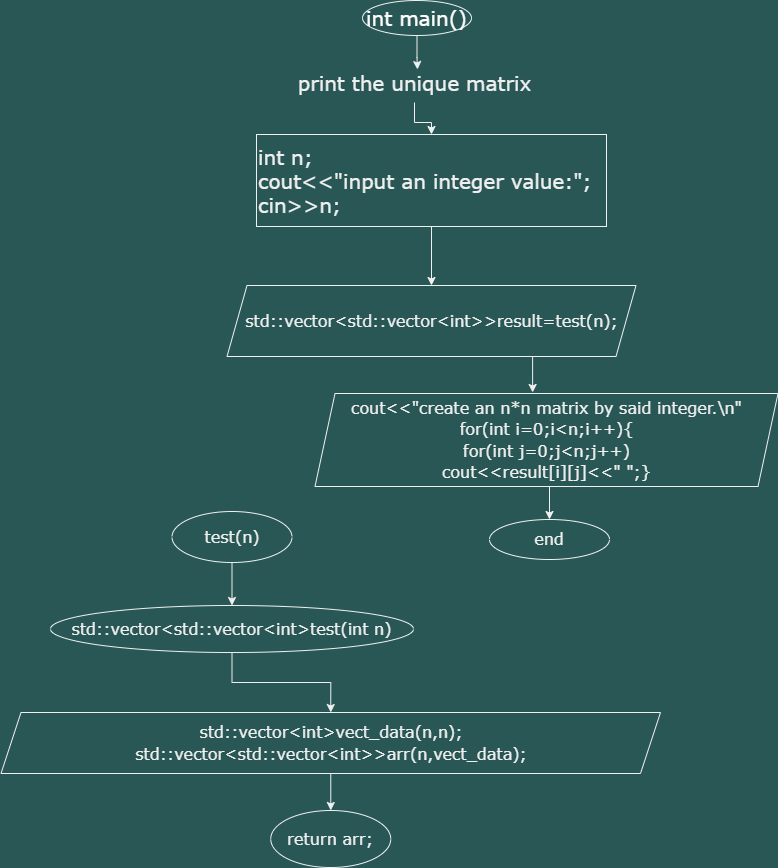

The diagram above was exported from draw.io. Its source (the exported page's mxGraphModel, read from the mxfile embedded in the PNG):
<mxGraphModel dx="1276" dy="606" grid="0" gridSize="10" guides="1" tooltips="1" connect="1" arrows="1" fold="1" page="1" pageScale="1" pageWidth="850" pageHeight="1100" background="#285755" math="0" shadow="0">
  <root>
    <object label="" id="0">
      <mxCell />
    </object>
    <mxCell id="1" parent="0" />
    <mxCell id="2_xV5rthabyWreoyZII2-4" style="edgeStyle=orthogonalEdgeStyle;rounded=0;hachureGap=4;orthogonalLoop=1;jettySize=auto;html=1;exitX=0.5;exitY=1;exitDx=0;exitDy=0;fontFamily=Architects Daughter;fontSource=https%3A%2F%2Ffonts.googleapis.com%2Fcss%3Ffamily%3DArchitects%2BDaughter;fontSize=16;curved=0;endArrow=classic;endFill=1;" parent="1" source="2_xV5rthabyWreoyZII2-2" edge="1">
      <mxGeometry relative="1" as="geometry">
        <mxPoint x="426" y="80" as="targetPoint" />
        <Array as="points">
          <mxPoint x="426" y="68" />
          <mxPoint x="426" y="68" />
        </Array>
      </mxGeometry>
    </mxCell>
    <mxCell id="2_xV5rthabyWreoyZII2-2" value="&lt;font face=&quot;Verdana&quot;&gt;int main()&lt;/font&gt;" style="ellipse;whiteSpace=wrap;html=1;hachureGap=4;fontFamily=Architects Daughter;fontSource=https%3A%2F%2Ffonts.googleapis.com%2Fcss%3Ffamily%3DArchitects%2BDaughter;fontSize=20;fillColor=none;fontColor=#ffffff;strokeColor=default;strokeWidth=1;" parent="1" vertex="1">
      <mxGeometry x="371" y="11" width="109" height="35" as="geometry" />
    </mxCell>
    <mxCell id="2_xV5rthabyWreoyZII2-10" value="" style="edgeStyle=orthogonalEdgeStyle;rounded=0;hachureGap=4;orthogonalLoop=1;jettySize=auto;html=1;fontFamily=Architects Daughter;fontSource=https%3A%2F%2Ffonts.googleapis.com%2Fcss%3Ffamily%3DArchitects%2BDaughter;fontSize=16;" parent="1" source="2_xV5rthabyWreoyZII2-5" target="2_xV5rthabyWreoyZII2-7" edge="1">
      <mxGeometry relative="1" as="geometry" />
    </mxCell>
    <mxCell id="2_xV5rthabyWreoyZII2-5" value="&lt;font face=&quot;Verdana&quot;&gt;print the unique matrix&lt;/font&gt;" style="text;html=1;align=center;verticalAlign=middle;resizable=0;points=[];autosize=1;strokeColor=none;fillColor=none;fontSize=20;fontFamily=Architects Daughter;" parent="1" vertex="1">
      <mxGeometry x="297" y="75" width="252" height="38" as="geometry" />
    </mxCell>
    <mxCell id="2_xV5rthabyWreoyZII2-12" style="edgeStyle=orthogonalEdgeStyle;shape=connector;curved=0;rounded=0;hachureGap=4;orthogonalLoop=1;jettySize=auto;html=1;exitX=0.5;exitY=1;exitDx=0;exitDy=0;entryX=0.5;entryY=0;entryDx=0;entryDy=0;labelBackgroundColor=default;strokeColor=default;align=center;verticalAlign=middle;fontFamily=Architects Daughter;fontSource=https%3A%2F%2Ffonts.googleapis.com%2Fcss%3Ffamily%3DArchitects%2BDaughter;fontSize=16;fontColor=default;endArrow=classic;endFill=1;" parent="1" source="2_xV5rthabyWreoyZII2-7" target="2_xV5rthabyWreoyZII2-11" edge="1">
      <mxGeometry relative="1" as="geometry" />
    </mxCell>
    <mxCell id="2_xV5rthabyWreoyZII2-7" value="&lt;div style=&quot;text-align: justify;&quot;&gt;&lt;br&gt;&lt;/div&gt;&lt;font face=&quot;Verdana&quot;&gt;&lt;div style=&quot;text-align: justify;&quot;&gt;&lt;span style=&quot;background-color: initial;&quot;&gt;int n;&lt;/span&gt;&lt;/div&gt;&lt;div style=&quot;text-align: justify;&quot;&gt;&lt;span style=&quot;background-color: initial;&quot;&gt;cout&amp;lt;&amp;lt;&quot;input an integer value:&quot;;&lt;/span&gt;&lt;/div&gt;&lt;div style=&quot;text-align: justify;&quot;&gt;&lt;span style=&quot;background-color: initial;&quot;&gt;cin&amp;gt;&amp;gt;n;&lt;/span&gt;&lt;/div&gt;&lt;div style=&quot;text-align: justify;&quot;&gt;&lt;br&gt;&lt;/div&gt;&lt;/font&gt;" style="rounded=0;whiteSpace=wrap;html=1;hachureGap=4;fontFamily=Architects Daughter;fontSource=https%3A%2F%2Ffonts.googleapis.com%2Fcss%3Ffamily%3DArchitects%2BDaughter;fontSize=20;fillColor=none;strokeWidth=1;perimeterSpacing=0;align=left;" parent="1" vertex="1">
      <mxGeometry x="265" y="145" width="350" height="92" as="geometry" />
    </mxCell>
    <mxCell id="2_xV5rthabyWreoyZII2-26" style="edgeStyle=orthogonalEdgeStyle;shape=connector;curved=0;rounded=0;hachureGap=4;orthogonalLoop=1;jettySize=auto;html=1;exitX=0.75;exitY=1;exitDx=0;exitDy=0;labelBackgroundColor=default;strokeColor=default;align=center;verticalAlign=middle;fontFamily=Architects Daughter;fontSource=https%3A%2F%2Ffonts.googleapis.com%2Fcss%3Ffamily%3DArchitects%2BDaughter;fontSize=16;fontColor=default;endArrow=classic;endFill=1;entryX=0.47;entryY=-0.011;entryDx=0;entryDy=0;entryPerimeter=0;" parent="1" source="2_xV5rthabyWreoyZII2-11" target="2_xV5rthabyWreoyZII2-20" edge="1">
      <mxGeometry relative="1" as="geometry" />
    </mxCell>
    <mxCell id="2_xV5rthabyWreoyZII2-11" value="&lt;font face=&quot;Verdana&quot;&gt;std::vector&amp;lt;std::vector&amp;lt;int&amp;gt;&amp;gt;result=test(n);&lt;/font&gt;" style="shape=parallelogram;perimeter=parallelogramPerimeter;whiteSpace=wrap;html=1;fixedSize=1;hachureGap=4;fontFamily=Architects Daughter;fontSource=https%3A%2F%2Ffonts.googleapis.com%2Fcss%3Ffamily%3DArchitects%2BDaughter;fontSize=16;fontColor=default;fillColor=#285755;" parent="1" vertex="1">
      <mxGeometry x="235.5" y="296" width="409" height="71" as="geometry" />
    </mxCell>
    <mxCell id="2_xV5rthabyWreoyZII2-20" value="&lt;font face=&quot;Verdana&quot;&gt;cout&amp;lt;&amp;lt;&quot;create an n*n matrix by said integer.\n&quot;&lt;br&gt;for(int i=0;i&amp;lt;n;i++){&lt;br&gt;for(int j=0;j&amp;lt;n;j++)&lt;br&gt;cout&amp;lt;&amp;lt;result[i][j]&amp;lt;&amp;lt;&quot; &quot;;}&lt;br&gt;&lt;/font&gt;" style="shape=parallelogram;perimeter=parallelogramPerimeter;whiteSpace=wrap;html=1;fixedSize=1;hachureGap=4;strokeColor=default;align=center;verticalAlign=middle;fontFamily=Architects Daughter;fontSource=https%3A%2F%2Ffonts.googleapis.com%2Fcss%3Ffamily%3DArchitects%2BDaughter;fontSize=16;fontColor=default;fillColor=#285755;" parent="1" vertex="1">
      <mxGeometry x="323.5" y="404" width="463" height="93" as="geometry" />
    </mxCell>
    <mxCell id="2_xV5rthabyWreoyZII2-25" value="&lt;font face=&quot;Verdana&quot;&gt;end&lt;br&gt;&lt;/font&gt;" style="ellipse;whiteSpace=wrap;html=1;hachureGap=4;strokeColor=default;align=center;verticalAlign=middle;fontFamily=Architects Daughter;fontSource=https%3A%2F%2Ffonts.googleapis.com%2Fcss%3Ffamily%3DArchitects%2BDaughter;fontSize=16;fontColor=default;fillColor=#285755;" parent="1" vertex="1">
      <mxGeometry x="498" y="530" width="120" height="40" as="geometry" />
    </mxCell>
    <mxCell id="2_xV5rthabyWreoyZII2-27" style="edgeStyle=orthogonalEdgeStyle;shape=connector;curved=0;rounded=0;hachureGap=4;orthogonalLoop=1;jettySize=auto;html=1;exitX=0.5;exitY=1;exitDx=0;exitDy=0;entryX=0.5;entryY=0;entryDx=0;entryDy=0;labelBackgroundColor=default;strokeColor=default;align=center;verticalAlign=middle;fontFamily=Architects Daughter;fontSource=https%3A%2F%2Ffonts.googleapis.com%2Fcss%3Ffamily%3DArchitects%2BDaughter;fontSize=16;fontColor=default;endArrow=classic;endFill=1;" parent="1" source="2_xV5rthabyWreoyZII2-20" target="2_xV5rthabyWreoyZII2-25" edge="1">
      <mxGeometry relative="1" as="geometry" />
    </mxCell>
    <mxCell id="2_xV5rthabyWreoyZII2-32" style="edgeStyle=orthogonalEdgeStyle;shape=connector;curved=0;rounded=0;hachureGap=4;orthogonalLoop=1;jettySize=auto;html=1;exitX=0.5;exitY=1;exitDx=0;exitDy=0;labelBackgroundColor=default;strokeColor=default;align=center;verticalAlign=middle;fontFamily=Architects Daughter;fontSource=https%3A%2F%2Ffonts.googleapis.com%2Fcss%3Ffamily%3DArchitects%2BDaughter;fontSize=16;fontColor=default;endArrow=classic;endFill=1;" parent="1" source="2_xV5rthabyWreoyZII2-28" target="2_xV5rthabyWreoyZII2-30" edge="1">
      <mxGeometry relative="1" as="geometry" />
    </mxCell>
    <mxCell id="2_xV5rthabyWreoyZII2-28" value="&lt;font face=&quot;Verdana&quot;&gt;test(n)&lt;/font&gt;" style="ellipse;whiteSpace=wrap;html=1;hachureGap=4;strokeColor=default;align=center;verticalAlign=middle;fontFamily=Architects Daughter;fontSource=https%3A%2F%2Ffonts.googleapis.com%2Fcss%3Ffamily%3DArchitects%2BDaughter;fontSize=16;fontColor=default;fillColor=#285755;" parent="1" vertex="1">
      <mxGeometry x="180.5" y="522" width="120" height="51" as="geometry" />
    </mxCell>
    <mxCell id="2_xV5rthabyWreoyZII2-29" style="edgeStyle=orthogonalEdgeStyle;shape=connector;curved=0;rounded=0;hachureGap=4;orthogonalLoop=1;jettySize=auto;html=1;exitX=0.5;exitY=1;exitDx=0;exitDy=0;labelBackgroundColor=default;strokeColor=default;align=center;verticalAlign=middle;fontFamily=Architects Daughter;fontSource=https%3A%2F%2Ffonts.googleapis.com%2Fcss%3Ffamily%3DArchitects%2BDaughter;fontSize=16;fontColor=default;endArrow=classic;endFill=1;entryX=0.5;entryY=0;entryDx=0;entryDy=0;" parent="1" source="2_xV5rthabyWreoyZII2-30" target="2_xV5rthabyWreoyZII2-31" edge="1">
      <mxGeometry relative="1" as="geometry">
        <mxPoint x="199.52941176470586" y="718.5293974034928" as="targetPoint" />
      </mxGeometry>
    </mxCell>
    <mxCell id="2_xV5rthabyWreoyZII2-30" value="&lt;font face=&quot;Verdana&quot;&gt;std::vector&amp;lt;std::vector&amp;lt;int&amp;gt;test(int n)&lt;/font&gt;" style="ellipse;whiteSpace=wrap;html=1;hachureGap=4;strokeColor=default;align=center;verticalAlign=middle;fontFamily=Architects Daughter;fontSource=https%3A%2F%2Ffonts.googleapis.com%2Fcss%3Ffamily%3DArchitects%2BDaughter;fontSize=16;fontColor=default;fillColor=#285755;" parent="1" vertex="1">
      <mxGeometry x="59" y="616" width="363" height="47" as="geometry" />
    </mxCell>
    <mxCell id="2_xV5rthabyWreoyZII2-33" style="edgeStyle=orthogonalEdgeStyle;shape=connector;curved=0;rounded=0;hachureGap=4;orthogonalLoop=1;jettySize=auto;html=1;exitX=0.5;exitY=1;exitDx=0;exitDy=0;labelBackgroundColor=default;strokeColor=default;align=center;verticalAlign=middle;fontFamily=Architects Daughter;fontSource=https%3A%2F%2Ffonts.googleapis.com%2Fcss%3Ffamily%3DArchitects%2BDaughter;fontSize=16;fontColor=default;endArrow=classic;endFill=1;entryX=0.5;entryY=0;entryDx=0;entryDy=0;entryPerimeter=0;" parent="1" source="2_xV5rthabyWreoyZII2-31" edge="1" target="2_xV5rthabyWreoyZII2-34">
      <mxGeometry relative="1" as="geometry">
        <mxPoint x="342" y="812" as="targetPoint" />
        <Array as="points">
          <mxPoint x="339" y="814" />
          <mxPoint x="339" y="814" />
        </Array>
      </mxGeometry>
    </mxCell>
    <mxCell id="2_xV5rthabyWreoyZII2-31" value="&lt;font face=&quot;Verdana&quot;&gt;&lt;br&gt;std::vector&amp;lt;int&amp;gt;vect_data(n,n);&lt;br&gt;std::vector&amp;lt;std::vector&amp;lt;int&amp;gt;&amp;gt;arr(n,vect_data);&lt;br&gt;&lt;br&gt;&lt;/font&gt;" style="shape=parallelogram;perimeter=parallelogramPerimeter;whiteSpace=wrap;html=1;fixedSize=1;hachureGap=4;strokeColor=default;align=center;verticalAlign=middle;fontFamily=Architects Daughter;fontSource=https%3A%2F%2Ffonts.googleapis.com%2Fcss%3Ffamily%3DArchitects%2BDaughter;fontSize=16;fontColor=default;fillColor=#285755;" parent="1" vertex="1">
      <mxGeometry x="9.5" y="723" width="659.5" height="61" as="geometry" />
    </mxCell>
    <mxCell id="2_xV5rthabyWreoyZII2-34" value="&lt;font face=&quot;Verdana&quot;&gt;return arr;&lt;/font&gt;" style="ellipse;whiteSpace=wrap;html=1;hachureGap=4;strokeColor=default;align=center;verticalAlign=middle;fontFamily=Architects Daughter;fontSource=https%3A%2F%2Ffonts.googleapis.com%2Fcss%3Ffamily%3DArchitects%2BDaughter;fontSize=16;fontColor=default;fillColor=#285755;" parent="1" vertex="1">
      <mxGeometry x="279.25" y="821" width="120" height="57" as="geometry" />
    </mxCell>
  </root>
</mxGraphModel>